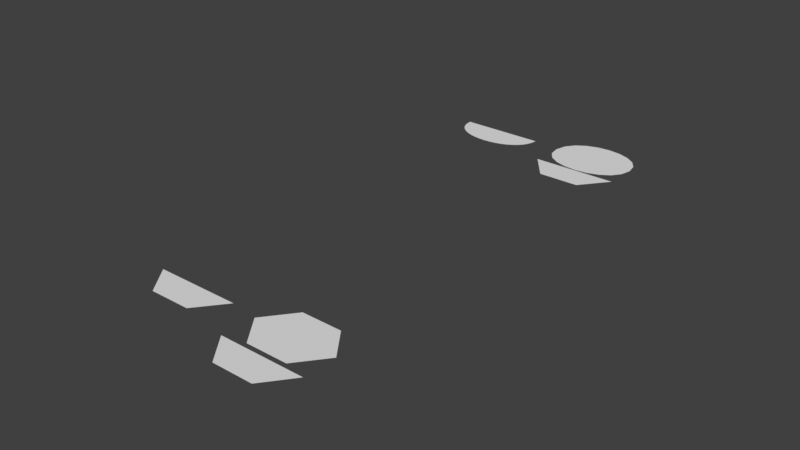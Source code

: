 # Source: fill_non_cyclic.blend  (saved by Blender 3.2.14; exported with 4.5.12 LTS)
import bpy
from mathutils import Matrix  # noqa: F401  (used for matrix-valued properties, if any)

bpy.ops.wm.read_factory_settings(use_empty=True)
scene = bpy.context.scene
scene.name = 'Scene'

# ---- collections
col_collection = bpy.data.collections.new('Collection'); scene.collection.children.link(col_collection)

# ---- node groups
ng_geometry_nodes_001 = bpy.data.node_groups.new('Geometry Nodes.001', 'GeometryNodeTree')
_s = ng_geometry_nodes_001.interface.new_socket(name='Geometry', in_out='OUTPUT', socket_type='NodeSocketGeometry')
_s = ng_geometry_nodes_001.interface.new_socket(name='Geometry', in_out='INPUT', socket_type='NodeSocketGeometry')
ng_geometry_nodes_001.is_modifier = True
# nodes of 'Geometry Nodes.001' reference scene objects; filled in after objects exist

# ---- world
world_world = bpy.data.worlds.new('World'); scene.world = world_world
world_world.use_nodes = True; world_world.node_tree.nodes.clear()
_N = world_world.node_tree.nodes; _L = world_world.node_tree.links
n0 = _N.new('ShaderNodeOutputWorld'); n0.name = 'World Output'; n0.location = (300, 300)
n1 = _N.new('ShaderNodeBackground'); n1.name = 'Background'; n1.location = (10, 300)
n1.inputs[0].default_value = (0.05088, 0.05088, 0.05088, 1.0)
_L.new(n1.outputs[0], n0.inputs[0])
n0.is_active_output = True
world_world.color = (0.05088, 0.05088, 0.05088)
world_world.use_sun_shadow = False
world_world.sun_shadow_jitter_overblur = 0.0

# ---- meshes
me_plane = bpy.data.meshes.new('Plane')
me_plane.from_pydata([(-1.0, -1.0, 0.0), (1.0, -1.0, 0.0), (-1.0, 1.0, 0.0), (1.0, 1.0, 0.0)], [], [(0, 1, 3, 2)])
_uv = me_plane.uv_layers.new(name='UVMap')
_uv.uv.foreach_set('vector', [0.0, 0.0, 1.0, 0.0, 1.0, 1.0, 0.0, 1.0])
me_plane.update()
me_plane_002 = bpy.data.meshes.new('Plane.002')
me_plane_002.from_pydata([(-1.0, 0.0, 0.0), (-0.4815, -0.6667, 0.0), (0.4815, -0.6667, 0.0), (1.0, 0.0, 0.0), (-0.9723, 0.7776, 0.0), (-0.926, 0.5078, 0.0), (-0.7796, 0.2979, 0.0), (-0.5579, 0.1479, 0.0), (-0.2855, 0.05794, 0.0), (0.01273, 0.0279, 0.0), (0.3122, 0.05783, 0.0), (0.5881, 0.1477, 0.0), (0.8159, 0.2977, 0.0), (0.9706, 0.5076, 0.0), (1.028, 0.7776, 0.0), (0.9728, 1.049, 0.0), (0.8237, 1.262, 0.0), (0.6036, 1.416, 0.0), (0.3357, 1.511, 0.0), (0.04334, 1.545, 0.0), (-0.2503, 1.518, 0.0), (-0.5219, 1.428, 0.0), (-0.7483, 1.275, 0.0), (-0.9062, 1.059, 0.0), (-3.639, 0.8767, 0.0), (-3.63, 0.7344, 0.0), (-3.593, 0.6069, 0.0), (-3.53, 0.4945, 0.0), (-3.446, 0.397, 0.0), (-3.343, 0.3146, 0.0), (-3.224, 0.2471, 0.0), (-3.093, 0.1946, 0.0), (-2.952, 0.1571, 0.0), (-2.805, 0.1346, 0.0), (-2.654, 0.127, 0.0), (-2.503, 0.1345, 0.0), (-2.354, 0.157, 0.0), (-2.212, 0.1944, 0.0), (-2.078, 0.2469, 0.0), (-1.957, 0.3144, 0.0), (-1.851, 0.3968, 0.0), (-1.763, 0.4943, 0.0), (-1.696, 0.6068, 0.0), (-1.654, 0.7343, 0.0), (-1.639, 0.8767, 0.0)], [], [(26, 27, 25), (27, 28, 25), (24, 25, 28), (24, 28, 29), (29, 30, 24), (30, 31, 24), (31, 32, 24), (32, 33, 24), (33, 34, 24), (41, 42, 43), (43, 44, 41), (40, 41, 44), (40, 44, 39), (38, 39, 44), (37, 38, 44), (36, 37, 44), (35, 36, 44), (35, 44, 34), (24, 34, 44), (4, 5, 6), (6, 23, 4), (20, 8, 9), (21, 7, 8), (8, 20, 21), (23, 6, 7), (22, 23, 7), (7, 21, 22), (19, 10, 18), (18, 10, 11), (11, 17, 18), (12, 13, 14), (16, 12, 14), (14, 15, 16), (12, 16, 11), (17, 11, 16), (10, 19, 9), (20, 9, 19), (2, 3, 1), (0, 1, 3)])
me_plane_002.update()

# ---- curves / text
cu_beziercurve = bpy.data.curves.new('BezierCurve', 'CURVE')
cu_beziercurve.dimensions = '3D'
_sp = cu_beziercurve.splines.new('BEZIER'); _sp.bezier_points.add(1)
_sp.bezier_points.foreach_set('co', [-1.0, 0.0, 0.0, 1.0, 0.0, 0.0])
_sp.bezier_points.foreach_set('handle_left', [-1.0, 0.7071, 0.0, 1.0, -1.0, 0.0])
_sp.bezier_points.foreach_set('handle_right', [-1.0, -1.0, 0.0, 1.0, 1.0, 0.0])
for _p, _l, _r in zip(_sp.bezier_points, ['ALIGNED', 'ALIGNED'], ['ALIGNED', 'ALIGNED']): _p.handle_left_type = _l; _p.handle_right_type = _r
_sp.order_u = 0
_sp.order_v = 0
_sp.resolution_u = 3
_sp = cu_beziercurve.splines.new('BEZIER'); _sp.bezier_points.add(1)
_sp.bezier_points.foreach_set('co', [-0.9723, 0.7776, 0.0, 1.028, 0.7776, 0.0])
_sp.bezier_points.foreach_set('handle_left', [-0.9306, 1.824, 0.0, 1.028, -0.2224, 0.0])
_sp.bezier_points.foreach_set('handle_right', [-1.012, -0.2216, 0.0, 1.028, 1.778, 0.0])
for _p, _l, _r in zip(_sp.bezier_points, ['ALIGNED', 'ALIGNED'], ['ALIGNED', 'ALIGNED']): _p.handle_left_type = _l; _p.handle_right_type = _r
_sp.order_u = 0
_sp.order_v = 0
_sp.resolution_u = 10
_sp.use_cyclic_u = True
_sp = cu_beziercurve.splines.new('BEZIER'); _sp.bezier_points.add(1)
_sp.bezier_points.foreach_set('co', [-3.639, 0.8767, 0.0, -1.639, 0.8767, 0.0])
_sp.bezier_points.foreach_set('handle_left', [-3.597, 1.923, 0.0, -1.639, -0.1233, 0.0])
_sp.bezier_points.foreach_set('handle_right', [-3.679, -0.1225, 0.0, -1.639, 1.877, 0.0])
for _p, _l, _r in zip(_sp.bezier_points, ['ALIGNED', 'ALIGNED'], ['ALIGNED', 'ALIGNED']): _p.handle_left_type = _l; _p.handle_right_type = _r
_sp.order_u = 0
_sp.order_v = 0
_sp.resolution_u = 20
cu_beziercurve.use_path = True
cu_beziercurve.resolution_u = 3
cu_beziercurve.fill_mode = 'FULL'

# ---- objects
ob_beziercurve = bpy.data.objects.new('BezierCurve', cu_beziercurve)
ob_test_object = bpy.data.objects.new('test_object', me_plane)
ob_expected_object = bpy.data.objects.new('expected_object', me_plane_002)
_N = ng_geometry_nodes_001.nodes; _L = ng_geometry_nodes_001.links
n0 = _N.new('NodeGroupOutput'); n0.name = 'Group Output'; n0.location = (235, 0)
n1 = _N.new('NodeGroupInput'); n1.name = 'Group Input'; n1.location = (-425, 60)
n2 = _N.new('GeometryNodeObjectInfo'); n2.name = 'Object Info'; n2.location = (-205, 31)
n2.inputs[0].default_value = ob_beziercurve
n3 = _N.new('GeometryNodeFillCurve'); n3.name = 'Fill Curve'; n3.location = (15, 13)
_L.new(n3.outputs[0], n0.inputs[0])
_L.new(n2.outputs[4], n3.inputs[0])
n0.is_active_output = True

# ---- transforms, parenting, visibility, modifiers, constraints
ob_beziercurve.location = (0.0, 0.0, 0.0)
_m = ob_beziercurve.modifiers.new('GeometryNodes', 'NODES')
_m.node_group = None
ob_test_object.location = (0.0, 0.0, 0.0)
_m = ob_test_object.modifiers.new('GeometryNodes', 'NODES')
_m.node_group = ng_geometry_nodes_001
ob_expected_object.location = (0.0, 10.0, 0.0)

# ---- collection membership
col_collection.objects.link(ob_beziercurve)
col_collection.objects.link(ob_test_object)
col_collection.objects.link(ob_expected_object)

# ---- scene / render settings (as saved in the file)
scene.frame_start = 1; scene.frame_end = 250; scene.frame_set(1)
scene.render.engine = 'BLENDER_EEVEE_NEXT'
scene.cycles.sampling_pattern = 'TABULATED_SOBOL'
scene.cycles.use_light_tree = False
scene.view_settings.view_transform = 'Standard'
bpy.context.view_layer.update()

# ---- added for rendering (the .blend has no active camera and no usable light): camera, sun
cam_auto = bpy.data.cameras.new('AutoCamera')
cam_auto.lens = 50.0
cam_auto.sensor_width = 36.0
cam_auto.clip_end = 1000.0
ob_auto_camera = bpy.data.objects.new('AutoCamera', cam_auto)
scene.collection.objects.link(ob_auto_camera)
ob_auto_camera.location = (11.968, -10.6559, 10.6189)
ob_auto_camera.rotation_euler = (1.09748, -7.21219e-08, 0.694738)
scene.camera = ob_auto_camera
light_auto_sun = bpy.data.lights.new('AutoSun', 'SUN')
light_auto_sun.energy = 3.0
light_auto_sun.angle = 0.0523599
ob_auto_sun = bpy.data.objects.new('AutoSun', light_auto_sun)
scene.collection.objects.link(ob_auto_sun)
ob_auto_sun.rotation_euler = (0.872665, 0.174533, 0.523599)
bpy.context.view_layer.update()
